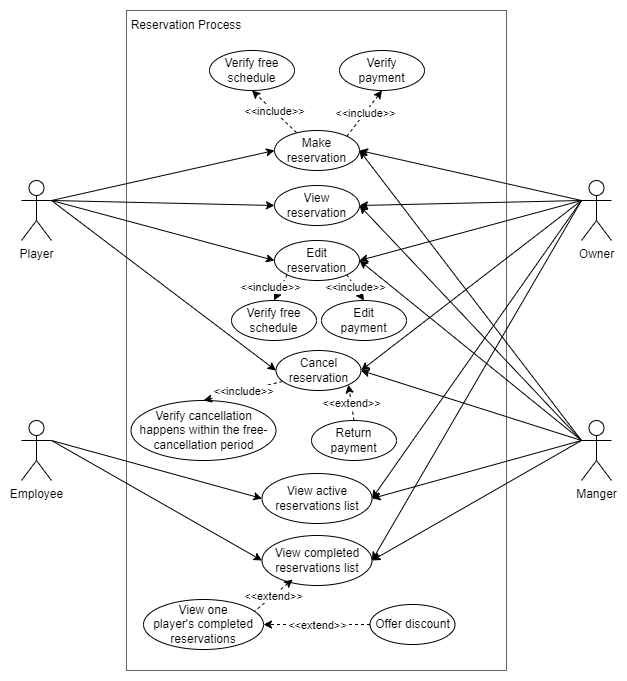

The diagram above was exported from draw.io. Its source (the exported page's mxGraphModel, read from the mxfile embedded in the PNG):
<mxGraphModel dx="672" dy="784" grid="1" gridSize="10" guides="1" tooltips="1" connect="1" arrows="1" fold="1" page="1" pageScale="1" pageWidth="850" pageHeight="1100" math="0" shadow="0">
  <root>
    <mxCell id="0" />
    <mxCell id="1" parent="0" />
    <mxCell id="-68rJEYlc6gjHj6CL9H4-9" value="" style="rounded=0;whiteSpace=wrap;html=1;fillColor=none;fontColor=#333333;strokeColor=#666666;gradientColor=none;" parent="1" vertex="1">
      <mxGeometry x="235" y="110" width="380" height="660" as="geometry" />
    </mxCell>
    <mxCell id="xFGE-KYW5KSPxkBrKW7r-1" value="Player" style="shape=umlActor;verticalLabelPosition=bottom;verticalAlign=top;html=1;outlineConnect=0;" parent="1" vertex="1">
      <mxGeometry x="130" y="280" width="30" height="60" as="geometry" />
    </mxCell>
    <mxCell id="xFGE-KYW5KSPxkBrKW7r-2" value="Manger" style="shape=umlActor;verticalLabelPosition=bottom;verticalAlign=top;html=1;outlineConnect=0;" parent="1" vertex="1">
      <mxGeometry x="690" y="520" width="30" height="60" as="geometry" />
    </mxCell>
    <mxCell id="xFGE-KYW5KSPxkBrKW7r-3" value="Owner" style="shape=umlActor;verticalLabelPosition=bottom;verticalAlign=top;html=1;outlineConnect=0;" parent="1" vertex="1">
      <mxGeometry x="690" y="280" width="30" height="60" as="geometry" />
    </mxCell>
    <mxCell id="xFGE-KYW5KSPxkBrKW7r-4" value="Employee" style="shape=umlActor;verticalLabelPosition=bottom;verticalAlign=top;html=1;outlineConnect=0;" parent="1" vertex="1">
      <mxGeometry x="130" y="520" width="30" height="60" as="geometry" />
    </mxCell>
    <mxCell id="xFGE-KYW5KSPxkBrKW7r-6" value="Cancel reservation" style="ellipse;whiteSpace=wrap;html=1;" parent="1" vertex="1">
      <mxGeometry x="384.5" y="450" width="85" height="40" as="geometry" />
    </mxCell>
    <mxCell id="xFGE-KYW5KSPxkBrKW7r-7" value="View reservation" style="ellipse;whiteSpace=wrap;html=1;" parent="1" vertex="1">
      <mxGeometry x="383" y="285" width="85" height="40" as="geometry" />
    </mxCell>
    <mxCell id="xFGE-KYW5KSPxkBrKW7r-8" value="Make reservation" style="ellipse;whiteSpace=wrap;html=1;" parent="1" vertex="1">
      <mxGeometry x="383" y="230" width="85" height="40" as="geometry" />
    </mxCell>
    <mxCell id="xFGE-KYW5KSPxkBrKW7r-11" value="&lt;span&gt;Verify&lt;br&gt;payment&lt;/span&gt;" style="ellipse;whiteSpace=wrap;html=1;" parent="1" vertex="1">
      <mxGeometry x="448" y="150" width="85" height="40" as="geometry" />
    </mxCell>
    <mxCell id="xFGE-KYW5KSPxkBrKW7r-12" value="Verify free schedule" style="ellipse;whiteSpace=wrap;html=1;" parent="1" vertex="1">
      <mxGeometry x="318" y="150" width="85" height="40" as="geometry" />
    </mxCell>
    <mxCell id="xFGE-KYW5KSPxkBrKW7r-13" value="Return payment" style="ellipse;whiteSpace=wrap;html=1;" parent="1" vertex="1">
      <mxGeometry x="420" y="520" width="85" height="40" as="geometry" />
    </mxCell>
    <mxCell id="xFGE-KYW5KSPxkBrKW7r-14" value="Verify cancellation happens within the free-cancellation period" style="ellipse;whiteSpace=wrap;html=1;" parent="1" vertex="1">
      <mxGeometry x="239.5" y="500" width="145" height="60" as="geometry" />
    </mxCell>
    <mxCell id="xFGE-KYW5KSPxkBrKW7r-17" value="" style="endArrow=classic;html=1;rounded=0;exitX=1;exitY=0.3333333333333333;exitDx=0;exitDy=0;exitPerimeter=0;entryX=0;entryY=0.5;entryDx=0;entryDy=0;" parent="1" source="xFGE-KYW5KSPxkBrKW7r-1" target="xFGE-KYW5KSPxkBrKW7r-8" edge="1">
      <mxGeometry width="50" height="50" relative="1" as="geometry">
        <mxPoint x="217.5" y="263" as="sourcePoint" />
        <mxPoint x="383" y="133" as="targetPoint" />
      </mxGeometry>
    </mxCell>
    <mxCell id="xFGE-KYW5KSPxkBrKW7r-19" value="" style="endArrow=classic;html=1;rounded=0;exitX=0;exitY=0.3333333333333333;exitDx=0;exitDy=0;exitPerimeter=0;entryX=1;entryY=0.5;entryDx=0;entryDy=0;" parent="1" source="xFGE-KYW5KSPxkBrKW7r-3" target="xFGE-KYW5KSPxkBrKW7r-8" edge="1">
      <mxGeometry width="50" height="50" relative="1" as="geometry">
        <mxPoint x="237.5" y="283" as="sourcePoint" />
        <mxPoint x="468" y="133" as="targetPoint" />
      </mxGeometry>
    </mxCell>
    <mxCell id="xFGE-KYW5KSPxkBrKW7r-20" value="" style="endArrow=classic;html=1;rounded=0;entryX=1;entryY=0.5;entryDx=0;entryDy=0;exitX=0;exitY=0.3333333333333333;exitDx=0;exitDy=0;exitPerimeter=0;" parent="1" source="xFGE-KYW5KSPxkBrKW7r-2" target="xFGE-KYW5KSPxkBrKW7r-8" edge="1">
      <mxGeometry width="50" height="50" relative="1" as="geometry">
        <mxPoint x="690" y="323" as="sourcePoint" />
        <mxPoint x="480" y="143" as="targetPoint" />
      </mxGeometry>
    </mxCell>
    <mxCell id="xFGE-KYW5KSPxkBrKW7r-25" value="Reservation Process" style="text;html=1;strokeColor=none;fillColor=none;align=center;verticalAlign=middle;whiteSpace=wrap;rounded=0;" parent="1" vertex="1">
      <mxGeometry x="235" y="110" width="120" height="30" as="geometry" />
    </mxCell>
    <mxCell id="0ZwkDjqTx6pcNBpOFcFr-3" value="" style="endArrow=classic;html=1;rounded=0;dashed=1;entryX=0.5;entryY=1;entryDx=0;entryDy=0;exitX=1;exitY=0;exitDx=0;exitDy=0;" parent="1" source="xFGE-KYW5KSPxkBrKW7r-8" target="xFGE-KYW5KSPxkBrKW7r-11" edge="1">
      <mxGeometry relative="1" as="geometry">
        <mxPoint x="320" y="120" as="sourcePoint" />
        <mxPoint x="420" y="120" as="targetPoint" />
      </mxGeometry>
    </mxCell>
    <mxCell id="0ZwkDjqTx6pcNBpOFcFr-4" value="&amp;lt;&amp;lt;include&amp;gt;&amp;gt;" style="edgeLabel;resizable=0;html=1;align=center;verticalAlign=middle;" parent="0ZwkDjqTx6pcNBpOFcFr-3" connectable="0" vertex="1">
      <mxGeometry relative="1" as="geometry" />
    </mxCell>
    <mxCell id="0ZwkDjqTx6pcNBpOFcFr-7" value="" style="endArrow=classic;html=1;rounded=0;dashed=1;exitX=0.259;exitY=0.05;exitDx=0;exitDy=0;exitPerimeter=0;entryX=0.5;entryY=1;entryDx=0;entryDy=0;" parent="1" source="xFGE-KYW5KSPxkBrKW7r-8" target="xFGE-KYW5KSPxkBrKW7r-12" edge="1">
      <mxGeometry relative="1" as="geometry">
        <mxPoint x="330" y="130" as="sourcePoint" />
        <mxPoint x="430" y="130" as="targetPoint" />
      </mxGeometry>
    </mxCell>
    <mxCell id="0ZwkDjqTx6pcNBpOFcFr-8" value="&amp;lt;&amp;lt;include&amp;gt;&amp;gt;" style="edgeLabel;resizable=0;html=1;align=center;verticalAlign=middle;" parent="0ZwkDjqTx6pcNBpOFcFr-7" connectable="0" vertex="1">
      <mxGeometry relative="1" as="geometry" />
    </mxCell>
    <mxCell id="0ZwkDjqTx6pcNBpOFcFr-10" value="" style="endArrow=classic;html=1;rounded=0;dashed=1;entryX=0.5;entryY=0;entryDx=0;entryDy=0;exitX=0.076;exitY=0.775;exitDx=0;exitDy=0;exitPerimeter=0;" parent="1" source="xFGE-KYW5KSPxkBrKW7r-6" target="xFGE-KYW5KSPxkBrKW7r-14" edge="1">
      <mxGeometry relative="1" as="geometry">
        <mxPoint x="88" y="632" as="sourcePoint" />
        <mxPoint x="188" y="632" as="targetPoint" />
      </mxGeometry>
    </mxCell>
    <mxCell id="0ZwkDjqTx6pcNBpOFcFr-11" value="&amp;lt;&amp;lt;include&amp;gt;&amp;gt;" style="edgeLabel;resizable=0;html=1;align=center;verticalAlign=middle;" parent="0ZwkDjqTx6pcNBpOFcFr-10" connectable="0" vertex="1">
      <mxGeometry relative="1" as="geometry" />
    </mxCell>
    <mxCell id="0ZwkDjqTx6pcNBpOFcFr-12" value="" style="endArrow=classic;html=1;rounded=0;dashed=1;entryX=1;entryY=1;entryDx=0;entryDy=0;exitX=0.5;exitY=0;exitDx=0;exitDy=0;" parent="1" source="xFGE-KYW5KSPxkBrKW7r-13" target="xFGE-KYW5KSPxkBrKW7r-6" edge="1">
      <mxGeometry relative="1" as="geometry">
        <mxPoint x="420" y="430" as="sourcePoint" />
        <mxPoint x="205.5" y="672" as="targetPoint" />
      </mxGeometry>
    </mxCell>
    <mxCell id="0ZwkDjqTx6pcNBpOFcFr-13" value="&amp;lt;&amp;lt;extend&amp;gt;&amp;gt;" style="edgeLabel;resizable=0;html=1;align=center;verticalAlign=middle;" parent="0ZwkDjqTx6pcNBpOFcFr-12" connectable="0" vertex="1">
      <mxGeometry relative="1" as="geometry" />
    </mxCell>
    <mxCell id="-tHEVJ4DLqWYbI3C1O2r-4" value="" style="endArrow=classic;html=1;rounded=0;entryX=1;entryY=0.5;entryDx=0;entryDy=0;exitX=0;exitY=0.3333333333333333;exitDx=0;exitDy=0;exitPerimeter=0;" parent="1" source="xFGE-KYW5KSPxkBrKW7r-3" target="-tHEVJ4DLqWYbI3C1O2r-5" edge="1">
      <mxGeometry width="50" height="50" relative="1" as="geometry">
        <mxPoint x="660" y="210" as="sourcePoint" />
        <mxPoint x="468" y="560" as="targetPoint" />
      </mxGeometry>
    </mxCell>
    <mxCell id="-tHEVJ4DLqWYbI3C1O2r-5" value="View active reservations list" style="ellipse;whiteSpace=wrap;html=1;" parent="1" vertex="1">
      <mxGeometry x="370.5" y="573" width="110" height="50" as="geometry" />
    </mxCell>
    <mxCell id="-tHEVJ4DLqWYbI3C1O2r-6" value="" style="endArrow=classic;html=1;rounded=0;exitX=1;exitY=0.3333333333333333;exitDx=0;exitDy=0;exitPerimeter=0;entryX=0;entryY=0.5;entryDx=0;entryDy=0;" parent="1" source="xFGE-KYW5KSPxkBrKW7r-4" target="-tHEVJ4DLqWYbI3C1O2r-5" edge="1">
      <mxGeometry width="50" height="50" relative="1" as="geometry">
        <mxPoint x="160" y="630" as="sourcePoint" />
        <mxPoint x="468" y="450" as="targetPoint" />
      </mxGeometry>
    </mxCell>
    <mxCell id="-tHEVJ4DLqWYbI3C1O2r-7" value="" style="endArrow=classic;html=1;rounded=0;exitX=0;exitY=0.3333333333333333;exitDx=0;exitDy=0;exitPerimeter=0;entryX=1;entryY=0.5;entryDx=0;entryDy=0;" parent="1" source="xFGE-KYW5KSPxkBrKW7r-2" target="-tHEVJ4DLqWYbI3C1O2r-5" edge="1">
      <mxGeometry width="50" height="50" relative="1" as="geometry">
        <mxPoint x="690" y="470" as="sourcePoint" />
        <mxPoint x="470" y="450" as="targetPoint" />
      </mxGeometry>
    </mxCell>
    <mxCell id="V5svQ0EYbv1x2Mloxzpr-1" value="" style="endArrow=classic;html=1;rounded=0;entryX=1;entryY=0.5;entryDx=0;entryDy=0;exitX=0;exitY=0.3333333333333333;exitDx=0;exitDy=0;exitPerimeter=0;" parent="1" source="xFGE-KYW5KSPxkBrKW7r-3" target="V5svQ0EYbv1x2Mloxzpr-2" edge="1">
      <mxGeometry width="50" height="50" relative="1" as="geometry">
        <mxPoint x="688.5" y="310" as="sourcePoint" />
        <mxPoint x="466.5" y="617" as="targetPoint" />
      </mxGeometry>
    </mxCell>
    <mxCell id="V5svQ0EYbv1x2Mloxzpr-2" value="View completed reservations list" style="ellipse;whiteSpace=wrap;html=1;" parent="1" vertex="1">
      <mxGeometry x="370.5" y="635" width="110" height="50" as="geometry" />
    </mxCell>
    <mxCell id="V5svQ0EYbv1x2Mloxzpr-3" value="" style="endArrow=classic;html=1;rounded=0;exitX=1;exitY=0.3333333333333333;exitDx=0;exitDy=0;exitPerimeter=0;entryX=0;entryY=0.5;entryDx=0;entryDy=0;" parent="1" source="xFGE-KYW5KSPxkBrKW7r-4" target="V5svQ0EYbv1x2Mloxzpr-2" edge="1">
      <mxGeometry width="50" height="50" relative="1" as="geometry">
        <mxPoint x="158.5" y="470" as="sourcePoint" />
        <mxPoint x="466.5" y="507" as="targetPoint" />
      </mxGeometry>
    </mxCell>
    <mxCell id="V5svQ0EYbv1x2Mloxzpr-4" value="" style="endArrow=classic;html=1;rounded=0;exitX=0;exitY=0.3333333333333333;exitDx=0;exitDy=0;exitPerimeter=0;entryX=1;entryY=0.5;entryDx=0;entryDy=0;" parent="1" source="xFGE-KYW5KSPxkBrKW7r-2" target="V5svQ0EYbv1x2Mloxzpr-2" edge="1">
      <mxGeometry width="50" height="50" relative="1" as="geometry">
        <mxPoint x="688.5" y="470" as="sourcePoint" />
        <mxPoint x="468.5" y="507" as="targetPoint" />
      </mxGeometry>
    </mxCell>
    <mxCell id="V5svQ0EYbv1x2Mloxzpr-5" value="" style="endArrow=classic;html=1;rounded=0;dashed=1;entryX=0.278;entryY=0.88;entryDx=0;entryDy=0;exitX=0.914;exitY=0.26;exitDx=0;exitDy=0;exitPerimeter=0;entryPerimeter=0;" parent="1" source="V5svQ0EYbv1x2Mloxzpr-7" target="V5svQ0EYbv1x2Mloxzpr-2" edge="1">
      <mxGeometry relative="1" as="geometry">
        <mxPoint x="560" y="769" as="sourcePoint" />
        <mxPoint x="451.01" y="507" as="targetPoint" />
      </mxGeometry>
    </mxCell>
    <mxCell id="V5svQ0EYbv1x2Mloxzpr-6" value="&amp;lt;&amp;lt;extend&amp;gt;&amp;gt;" style="edgeLabel;resizable=0;html=1;align=center;verticalAlign=middle;" parent="V5svQ0EYbv1x2Mloxzpr-5" connectable="0" vertex="1">
      <mxGeometry relative="1" as="geometry" />
    </mxCell>
    <mxCell id="V5svQ0EYbv1x2Mloxzpr-7" value="View one&lt;br&gt;player's completed reservations" style="ellipse;whiteSpace=wrap;html=1;" parent="1" vertex="1">
      <mxGeometry x="252" y="699" width="120" height="50" as="geometry" />
    </mxCell>
    <mxCell id="BTJhQ1PyTcJLIeMSitHf-3" value="Edit reservation" style="ellipse;whiteSpace=wrap;html=1;" parent="1" vertex="1">
      <mxGeometry x="383" y="340" width="85" height="40" as="geometry" />
    </mxCell>
    <mxCell id="BTJhQ1PyTcJLIeMSitHf-7" value="&lt;span&gt;Edit&lt;br&gt;payment&lt;/span&gt;" style="ellipse;whiteSpace=wrap;html=1;" parent="1" vertex="1">
      <mxGeometry x="430" y="400" width="85" height="40" as="geometry" />
    </mxCell>
    <mxCell id="BTJhQ1PyTcJLIeMSitHf-8" value="" style="endArrow=classic;html=1;rounded=0;dashed=1;entryX=0.5;entryY=0;entryDx=0;entryDy=0;exitX=1;exitY=1;exitDx=0;exitDy=0;" parent="1" source="BTJhQ1PyTcJLIeMSitHf-3" target="BTJhQ1PyTcJLIeMSitHf-7" edge="1">
      <mxGeometry relative="1" as="geometry">
        <mxPoint x="390" y="380" as="sourcePoint" />
        <mxPoint x="265" y="293" as="targetPoint" />
      </mxGeometry>
    </mxCell>
    <mxCell id="BTJhQ1PyTcJLIeMSitHf-9" value="&amp;lt;&amp;lt;include&amp;gt;&amp;gt;" style="edgeLabel;resizable=0;html=1;align=center;verticalAlign=middle;" parent="BTJhQ1PyTcJLIeMSitHf-8" connectable="0" vertex="1">
      <mxGeometry relative="1" as="geometry" />
    </mxCell>
    <mxCell id="6s3M4uH57X72QLW6tPbu-1" value="" style="endArrow=classic;html=1;rounded=0;dashed=1;exitX=0;exitY=0.5;exitDx=0;exitDy=0;entryX=1;entryY=0.5;entryDx=0;entryDy=0;" parent="1" source="6s3M4uH57X72QLW6tPbu-3" target="V5svQ0EYbv1x2Mloxzpr-7" edge="1">
      <mxGeometry relative="1" as="geometry">
        <mxPoint x="776" y="769" as="sourcePoint" />
        <mxPoint x="530" y="852" as="targetPoint" />
      </mxGeometry>
    </mxCell>
    <mxCell id="6s3M4uH57X72QLW6tPbu-2" value="&amp;lt;&amp;lt;extend&amp;gt;&amp;gt;" style="edgeLabel;resizable=0;html=1;align=center;verticalAlign=middle;" parent="6s3M4uH57X72QLW6tPbu-1" connectable="0" vertex="1">
      <mxGeometry relative="1" as="geometry" />
    </mxCell>
    <mxCell id="6s3M4uH57X72QLW6tPbu-3" value="Offer discount" style="ellipse;whiteSpace=wrap;html=1;" parent="1" vertex="1">
      <mxGeometry x="478.5" y="704" width="85" height="40" as="geometry" />
    </mxCell>
    <mxCell id="CZzFe9HZ9IJ1ntkL6FNl-1" value="Verify free schedule" style="ellipse;whiteSpace=wrap;html=1;" parent="1" vertex="1">
      <mxGeometry x="340" y="400" width="85" height="40" as="geometry" />
    </mxCell>
    <mxCell id="CZzFe9HZ9IJ1ntkL6FNl-2" value="" style="endArrow=classic;html=1;rounded=0;dashed=1;exitX=0;exitY=1;exitDx=0;exitDy=0;entryX=0.5;entryY=0;entryDx=0;entryDy=0;" parent="1" source="BTJhQ1PyTcJLIeMSitHf-3" target="CZzFe9HZ9IJ1ntkL6FNl-1" edge="1">
      <mxGeometry relative="1" as="geometry">
        <mxPoint x="292.9950000000001" y="375" as="sourcePoint" />
        <mxPoint x="317.98" y="290" as="targetPoint" />
      </mxGeometry>
    </mxCell>
    <mxCell id="CZzFe9HZ9IJ1ntkL6FNl-3" value="&amp;lt;&amp;lt;include&amp;gt;&amp;gt;" style="edgeLabel;resizable=0;html=1;align=center;verticalAlign=middle;" parent="CZzFe9HZ9IJ1ntkL6FNl-2" connectable="0" vertex="1">
      <mxGeometry relative="1" as="geometry">
        <mxPoint x="-11" as="offset" />
      </mxGeometry>
    </mxCell>
    <mxCell id="Xs_kZqKYGh9wqUUxpPM6-1" value="" style="endArrow=classic;html=1;rounded=0;exitX=1;exitY=0.3333333333333333;exitDx=0;exitDy=0;exitPerimeter=0;entryX=0;entryY=0.5;entryDx=0;entryDy=0;" edge="1" parent="1" source="xFGE-KYW5KSPxkBrKW7r-1" target="BTJhQ1PyTcJLIeMSitHf-3">
      <mxGeometry width="50" height="50" relative="1" as="geometry">
        <mxPoint x="170" y="310" as="sourcePoint" />
        <mxPoint x="393" y="260" as="targetPoint" />
      </mxGeometry>
    </mxCell>
    <mxCell id="Xs_kZqKYGh9wqUUxpPM6-3" value="" style="endArrow=classic;html=1;rounded=0;exitX=1;exitY=0.3333333333333333;exitDx=0;exitDy=0;exitPerimeter=0;entryX=0;entryY=0.5;entryDx=0;entryDy=0;" edge="1" parent="1" source="xFGE-KYW5KSPxkBrKW7r-1" target="xFGE-KYW5KSPxkBrKW7r-6">
      <mxGeometry width="50" height="50" relative="1" as="geometry">
        <mxPoint x="190" y="330" as="sourcePoint" />
        <mxPoint x="413" y="280" as="targetPoint" />
      </mxGeometry>
    </mxCell>
    <mxCell id="Xs_kZqKYGh9wqUUxpPM6-4" value="" style="endArrow=classic;html=1;rounded=0;exitX=1;exitY=0.3333333333333333;exitDx=0;exitDy=0;exitPerimeter=0;entryX=0;entryY=0.5;entryDx=0;entryDy=0;" edge="1" parent="1" source="xFGE-KYW5KSPxkBrKW7r-1" target="xFGE-KYW5KSPxkBrKW7r-7">
      <mxGeometry width="50" height="50" relative="1" as="geometry">
        <mxPoint x="200" y="340" as="sourcePoint" />
        <mxPoint x="423" y="290" as="targetPoint" />
      </mxGeometry>
    </mxCell>
    <mxCell id="Xs_kZqKYGh9wqUUxpPM6-5" value="" style="endArrow=classic;html=1;rounded=0;exitX=0;exitY=0.3333333333333333;exitDx=0;exitDy=0;exitPerimeter=0;entryX=1;entryY=0.5;entryDx=0;entryDy=0;" edge="1" parent="1" source="xFGE-KYW5KSPxkBrKW7r-3" target="xFGE-KYW5KSPxkBrKW7r-7">
      <mxGeometry width="50" height="50" relative="1" as="geometry">
        <mxPoint x="700" y="310" as="sourcePoint" />
        <mxPoint x="478" y="260" as="targetPoint" />
      </mxGeometry>
    </mxCell>
    <mxCell id="Xs_kZqKYGh9wqUUxpPM6-6" value="" style="endArrow=classic;html=1;rounded=0;exitX=0;exitY=0.3333333333333333;exitDx=0;exitDy=0;exitPerimeter=0;entryX=1;entryY=0.5;entryDx=0;entryDy=0;" edge="1" parent="1" source="xFGE-KYW5KSPxkBrKW7r-2" target="BTJhQ1PyTcJLIeMSitHf-3">
      <mxGeometry width="50" height="50" relative="1" as="geometry">
        <mxPoint x="710" y="320" as="sourcePoint" />
        <mxPoint x="488" y="270" as="targetPoint" />
      </mxGeometry>
    </mxCell>
    <mxCell id="Xs_kZqKYGh9wqUUxpPM6-7" value="" style="endArrow=classic;html=1;rounded=0;exitX=0;exitY=0.3333333333333333;exitDx=0;exitDy=0;exitPerimeter=0;entryX=1;entryY=0.5;entryDx=0;entryDy=0;" edge="1" parent="1" source="xFGE-KYW5KSPxkBrKW7r-3" target="BTJhQ1PyTcJLIeMSitHf-3">
      <mxGeometry width="50" height="50" relative="1" as="geometry">
        <mxPoint x="720" y="330" as="sourcePoint" />
        <mxPoint x="498" y="280" as="targetPoint" />
      </mxGeometry>
    </mxCell>
    <mxCell id="Xs_kZqKYGh9wqUUxpPM6-8" value="" style="endArrow=classic;html=1;rounded=0;exitX=0;exitY=0.3333333333333333;exitDx=0;exitDy=0;exitPerimeter=0;entryX=1;entryY=0.5;entryDx=0;entryDy=0;" edge="1" parent="1" source="xFGE-KYW5KSPxkBrKW7r-2" target="xFGE-KYW5KSPxkBrKW7r-7">
      <mxGeometry width="50" height="50" relative="1" as="geometry">
        <mxPoint x="730" y="340" as="sourcePoint" />
        <mxPoint x="508" y="290" as="targetPoint" />
      </mxGeometry>
    </mxCell>
    <mxCell id="Xs_kZqKYGh9wqUUxpPM6-9" value="" style="endArrow=classic;html=1;rounded=0;exitX=0;exitY=0.3333333333333333;exitDx=0;exitDy=0;exitPerimeter=0;entryX=1;entryY=0.5;entryDx=0;entryDy=0;" edge="1" parent="1" source="xFGE-KYW5KSPxkBrKW7r-3" target="xFGE-KYW5KSPxkBrKW7r-6">
      <mxGeometry width="50" height="50" relative="1" as="geometry">
        <mxPoint x="740" y="350" as="sourcePoint" />
        <mxPoint x="518" y="300" as="targetPoint" />
      </mxGeometry>
    </mxCell>
    <mxCell id="Xs_kZqKYGh9wqUUxpPM6-10" value="" style="endArrow=classic;html=1;rounded=0;entryX=1;entryY=0.5;entryDx=0;entryDy=0;exitX=0;exitY=0.3333333333333333;exitDx=0;exitDy=0;exitPerimeter=0;" edge="1" parent="1" source="xFGE-KYW5KSPxkBrKW7r-2" target="xFGE-KYW5KSPxkBrKW7r-6">
      <mxGeometry width="50" height="50" relative="1" as="geometry">
        <mxPoint x="690" y="480" as="sourcePoint" />
        <mxPoint x="528" y="310" as="targetPoint" />
      </mxGeometry>
    </mxCell>
  </root>
</mxGraphModel>